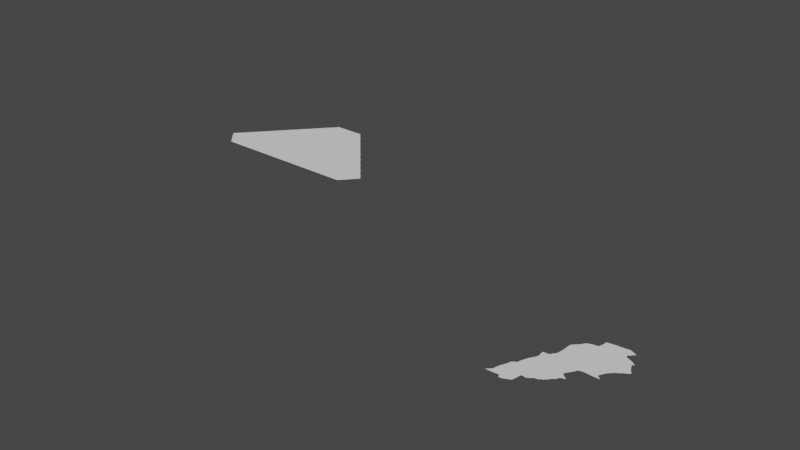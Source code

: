# Source: lebanon.blend  (saved by Blender 3.3.6; exported with 4.5.12 LTS)
import bpy
from mathutils import Matrix  # noqa: F401  (used for matrix-valued properties, if any)

bpy.ops.wm.read_factory_settings(use_empty=True)
scene = bpy.context.scene
scene.name = 'Scene'

# ---- collections
col_collection = bpy.data.collections.new('Collection'); scene.collection.children.link(col_collection)

# ---- node groups
ng_auto_smooth = bpy.data.node_groups.new('Auto Smooth', 'GeometryNodeTree')
_s = ng_auto_smooth.interface.new_socket(name='Geometry', in_out='OUTPUT', socket_type='NodeSocketGeometry')
_s = ng_auto_smooth.interface.new_socket(name='Geometry', in_out='INPUT', socket_type='NodeSocketGeometry')
_s = ng_auto_smooth.interface.new_socket(name='Angle', in_out='INPUT', socket_type='NodeSocketFloat')
_s.subtype = 'ANGLE'
_s.min_value = 0.0
_s.max_value = 3.142
ng_auto_smooth.is_modifier = True
_N = ng_auto_smooth.nodes; _L = ng_auto_smooth.links
n0 = _N.new('NodeGroupOutput'); n0.name = 'Group Output'; n0.location = (480, -100)
n1 = _N.new('NodeGroupInput'); n1.name = 'Group Input'; n1.location = (-420, -300)
n2 = _N.new('NodeGroupInput'); n2.name = 'Group Input.001'; n2.location = (-60, -100)
n3 = _N.new('GeometryNodeSetShadeSmooth'); n3.name = 'Set Shade Smooth'; n3.location = (120, -100)
n3.domain = 'EDGE'
n4 = _N.new('GeometryNodeSetShadeSmooth'); n4.name = 'Set Shade Smooth.001'; n4.location = (300, -100)
n5 = _N.new('GeometryNodeInputMeshEdgeAngle'); n5.name = 'Edge Angle'; n5.location = (-420, -220)
n6 = _N.new('GeometryNodeInputEdgeSmooth'); n6.name = 'Is Edge Smooth'; n6.location = (-60, -160)
n7 = _N.new('GeometryNodeInputShadeSmooth'); n7.name = 'Is Face Smooth'; n7.location = (-240, -340)
n8 = _N.new('FunctionNodeBooleanMath'); n8.name = 'Boolean Math'; n8.location = (-60, -220)
n9 = _N.new('FunctionNodeCompare'); n9.name = 'Compare'; n9.location = (-240, -180)
n9.operation = 'LESS_EQUAL'
_L.new(n5.outputs[0], n9.inputs[0])
_L.new(n4.outputs[0], n0.inputs[0])
_L.new(n1.outputs[1], n9.inputs[1])
_L.new(n9.outputs[0], n8.inputs[0])
_L.new(n7.outputs[0], n8.inputs[1])
_L.new(n2.outputs[0], n3.inputs[0])
_L.new(n6.outputs[0], n3.inputs[1])
_L.new(n3.outputs[0], n4.inputs[0])
_L.new(n8.outputs[0], n3.inputs[2])
n0.is_active_output = True

# ---- world
world_world = bpy.data.worlds.new('World'); scene.world = world_world
world_world.use_nodes = True; world_world.node_tree.nodes.clear()
_N = world_world.node_tree.nodes; _L = world_world.node_tree.links
n0 = _N.new('ShaderNodeOutputWorld'); n0.name = 'World Output'; n0.location = (300, 300)
n1 = _N.new('ShaderNodeBackground'); n1.name = 'Background'; n1.location = (10, 300)
n1.inputs[0].default_value = (0.05088, 0.05088, 0.05088, 1.0)
_L.new(n1.outputs[0], n0.inputs[0])
n0.is_active_output = True
world_world.color = (0.05088, 0.05088, 0.05088)
world_world.use_sun_shadow = False
world_world.sun_shadow_jitter_overblur = 0.0

# ---- meshes
me_mesh = bpy.data.meshes.new('Mesh')
me_mesh.from_pydata([(35.11, 33.1, 1.524e-07), (35.23, 33.1, -3.173e-08), (35.14, 33.12, -1.997e-08), (35.19, 33.17, 1.235e-07), (35.2, 33.22, 1.825e-08), (35.22, 33.29, 3.172e-08), (35.46, 33.32, -9.988e-08), (35.33, 33.11, -1.01e-07), (35.35, 33.06, -1.727e-08), (35.39, 33.06, 4.179e-08), (35.44, 33.08, -1.001e-07), (35.48, 33.1, -8.512e-08), (35.52, 33.12, -1.086e-07), (35.25, 33.35, -1.114e-09), (35.27, 33.41, 1.49e-07), (35.28, 33.44, -1.974e-07), (35.31, 33.47, -2.094e-07), (35.35, 33.49, -7.884e-08), (35.36, 33.54, -9.665e-08), (35.38, 33.59, -2.795e-08), (35.4, 33.64, -1.223e-08), (35.42, 33.68, 2.419e-08), (35.46, 33.74, -5.71e-08), (35.48, 33.79, -5.036e-08), (35.48, 33.81, -5.161e-08), (35.47, 33.9, -7.747e-08), (35.53, 33.16, 2.153e-07), (35.55, 33.27, -3.738e-08), (35.57, 33.28, -1.595e-07), (35.62, 33.26, -9.834e-08), (35.62, 33.27, -8.529e-08), (35.67, 33.29, -2.373e-07), (35.71, 33.33, -9.854e-08), (35.77, 33.34, -1.859e-08), (35.79, 33.36, -6.77e-08), (35.83, 33.38, -1.588e-07), (35.57, 33.91, -5.759e-08), (35.6, 33.96, 6.087e-08), (35.63, 33.99, -1.038e-07), (35.65, 34.09, 1.815e-08), (35.66, 34.27, -8.754e-08), (36.01, 34.18, -8.701e-08), (35.68, 34.3, -1.223e-07), (35.72, 34.34, -8.322e-08), (35.76, 34.38, -1.002e-07), (35.78, 34.41, -4.459e-08), (35.8, 34.44, -1.372e-07), (35.84, 34.46, -5.696e-08), (35.87, 33.42, -1.087e-07), (35.9, 33.46, -1.667e-06), (35.94, 33.49, 3.85e-09), (35.96, 33.54, 2.516e-08), (36.01, 33.59, -3.233e-08), (36.04, 33.57, 5.156e-07), (36.05, 33.57, 1.756e-06), (36.06, 33.57, -4.994e-08), (36.06, 33.57, -3.329e-08), (35.95, 33.67, -8.729e-08), (35.98, 33.71, -7.733e-08), (36.0, 33.74, -7.236e-08), (36.02, 33.77, -4.27e-08), (36.04, 33.8, -6.126e-08), (36.05, 33.83, -1.164e-07), (36.13, 33.85, -4.312e-08), (35.9, 34.48, 2.64e-08), (35.97, 34.49, -1.024e-07), (35.99, 34.55, 3.424e-08), (36.0, 34.64, -8.863e-08), (36.15, 34.66, -7.993e-08), (36.26, 33.84, -2.789e-08), (36.31, 33.89, -1.149e-07), (36.34, 33.87, 1.242e-07), (36.38, 33.84, 3.307e-07), (36.39, 33.83, 6.572e-08), (36.33, 33.94, -1.075e-07), (36.36, 33.99, -8.425e-08), (36.38, 34.02, -8.085e-08), (36.42, 34.06, -2.679e-09), (36.46, 34.1, -8.256e-08), (36.29, 34.67, -8.614e-08), (36.37, 34.54, -6.526e-08), (36.38, 34.5, -3.308e-08), (36.43, 34.48, -6.9e-08), (36.4, 34.56, -6.69e-08), (36.47, 34.46, -4.67e-08), (36.34, 34.68, 5.166e-08), (36.39, 34.66, -2.652e-08), (36.43, 34.64, -4.691e-08), (36.43, 34.6, 3.291e-08), (36.46, 34.62, -4.269e-08), (36.5, 34.12, -9.006e-08), (36.53, 34.15, 2.729e-07), (36.59, 34.18, -4.705e-07), (36.62, 34.21, 3.086e-08), (36.58, 34.26, -1.053e-07), (36.51, 34.44, -6.206e-08), (36.54, 34.34, -5.372e-08), (36.56, 34.3, -7.304e-08), (36.53, 34.39, -1.13e-07), (36.56, 34.4, 2.423e-07), (35.96, 33.63, 5.998e-10)], [(72, 73), (29, 30), (53, 54), (54, 55), (55, 56)], [(3, 1, 2), (4, 1, 3), (6, 1, 4), (6, 10, 9), (27, 12, 6), (13, 6, 5), (14, 6, 13), (15, 6, 14), (16, 6, 15), (17, 18, 6), (57, 18, 19), (20, 57, 19), (22, 57, 21), (23, 57, 22), (36, 24, 25), (30, 28, 6), (32, 30, 6), (6, 33, 32), (6, 34, 33), (24, 57, 23), (100, 6, 57), (38, 57, 37), (41, 38, 39), (40, 41, 39), (41, 57, 38), (41, 40, 42), (43, 41, 42), (43, 44, 41), (45, 41, 44), (100, 50, 49), (100, 53, 51), (41, 60, 59), (64, 41, 47), (64, 65, 41), (68, 41, 67), (71, 69, 70), (41, 74, 69), (81, 41, 80), (82, 41, 81), (84, 41, 82), (79, 41, 68), (80, 41, 79), (86, 79, 85), (79, 83, 80), (87, 79, 86), (79, 88, 83), (90, 78, 41), (41, 91, 90), (41, 92, 91), (95, 41, 84), (98, 96, 41), (95, 98, 41), (95, 99, 98), (0, 2, 1), (5, 6, 4), (6, 7, 1), (6, 8, 7), (8, 6, 9), (6, 11, 10), (12, 11, 6), (16, 17, 6), (21, 57, 20), (12, 27, 26), (6, 28, 27), (57, 6, 18), (30, 32, 31), (6, 35, 34), (36, 57, 24), (100, 48, 6), (36, 37, 57), (45, 46, 41), (46, 47, 41), (6, 48, 35), (48, 100, 49), (51, 50, 100), (52, 53, 100), (41, 58, 57), (41, 59, 58), (41, 61, 60), (62, 61, 41), (41, 63, 62), (65, 66, 41), (66, 67, 41), (41, 69, 63), (71, 72, 69), (69, 74, 70), (41, 75, 74), (41, 76, 75), (41, 77, 76), (78, 77, 41), (79, 87, 88), (89, 88, 87), (41, 93, 92), (94, 93, 41), (96, 97, 41), (97, 94, 41)])
me_mesh.update()
me_mycurve_003 = bpy.data.meshes.new('myCurve.003')
me_mycurve_003.from_pydata([(16.88, 55.04, 0.0), (16.9, 55.02, 0.0), (16.89, 55.03, 0.0), (16.91, 54.99, 0.0), (16.91, 55.01, 0.0), (16.93, 54.97, 0.0), (16.93, 54.99, 0.0), (16.95, 54.96, 0.0), (16.95, 54.97, 0.0), (17.25, 55.13, 0.0), (16.68, 55.27, 0.0), (16.7, 55.24, 0.0), (16.69, 55.25, 0.0), (16.69, 55.27, 0.0), (16.69, 55.29, 0.0), (16.72, 55.22, 0.0), (16.71, 55.23, 0.0), (16.71, 55.29, 0.0), (16.71, 55.31, 0.0), (16.74, 55.2, 0.0), (16.73, 55.21, 0.0), (16.73, 55.31, 0.0), (16.74, 55.34, 0.0), (16.75, 55.17, 0.0), (16.75, 55.19, 0.0), (16.73, 55.33, 0.0), (16.75, 55.35, 0.0), (16.77, 55.15, 0.0), (16.77, 55.17, 0.0), (16.79, 55.13, 0.0), (16.79, 55.15, 0.0), (16.81, 55.11, 0.0), (16.81, 55.13, 0.0), (16.84, 55.08, 0.0), (16.83, 55.09, 0.0), (16.86, 55.06, 0.0), (16.85, 55.07, 0.0), (16.87, 55.05, 0.0), (16.77, 55.37, 0.0), (16.78, 55.38, 0.0), (16.79, 55.39, 0.0), (16.8, 55.4, 0.0), (16.81, 55.41, 0.0), (16.82, 55.42, 0.0), (16.83, 55.43, 0.0), (16.83, 55.44, 0.0), (16.85, 55.45, 0.0), (16.85, 55.47, 0.0), (16.87, 55.47, 0.0), (16.87, 55.49, 0.0), (16.89, 55.49, 0.0), (16.89, 55.51, 0.0), (16.9, 55.52, 0.0), (16.92, 55.54, 0.0), (16.91, 55.53, 0.0), (16.93, 55.55, 0.0), (16.94, 55.56, 0.0), (16.95, 55.57, 0.0), (17.24, 54.96, 0.0), (18.58, 56.1, 0.0), (16.96, 55.58, 0.0), (16.98, 55.6, 0.0), (16.97, 55.59, 0.0), (16.99, 55.62, 0.0), (16.99, 55.61, 0.0), (17.01, 55.63, 0.0), (17.01, 55.65, 0.0), (17.03, 55.65, 0.0), (17.03, 55.67, 0.0), (17.05, 55.67, 0.0), (17.05, 55.69, 0.0), (17.06, 55.7, 0.0), (17.07, 55.71, 0.0), (17.08, 55.72, 0.0), (17.09, 55.73, 0.0), (17.1, 55.74, 0.0), (17.11, 55.75, 0.0), (17.12, 55.76, 0.0), (17.13, 55.77, 0.0), (17.14, 55.78, 0.0), (17.15, 55.79, 0.0), (17.16, 55.81, 0.0), (17.17, 55.81, 0.0), (17.17, 55.83, 0.0), (17.19, 55.83, 0.0), (17.19, 55.85, 0.0), (17.21, 55.87, 0.0), (17.22, 55.88, 0.0), (17.21, 55.85, 0.0), (17.23, 55.89, 0.0), (17.24, 55.9, 0.0), (17.25, 55.91, 0.0), (17.26, 55.92, 0.0), (17.27, 55.93, 0.0), (17.48, 54.96, 0.0), (17.67, 54.96, 0.0), (17.28, 55.94, 0.0), (17.29, 55.95, 0.0), (17.3, 55.96, 0.0), (17.31, 55.97, 0.0), (17.32, 55.99, 0.0), (17.33, 55.99, 0.0), (17.35, 56.01, 0.0), (17.33, 56.01, 0.0), (17.35, 56.03, 0.0), (17.37, 56.03, 0.0), (17.37, 56.05, 0.0), (17.38, 56.06, 0.0), (17.39, 56.07, 0.0), (17.4, 56.08, 0.0), (17.41, 56.09, 0.0), (17.42, 56.1, 0.0), (17.44, 56.12, 0.0), (17.43, 56.11, 0.0), (17.45, 56.13, 0.0), (17.46, 56.14, 0.0), (17.47, 56.15, 0.0), (17.48, 56.17, 0.0), (17.49, 56.17, 0.0), (17.5, 56.19, 0.0), (17.51, 56.19, 0.0), (17.51, 56.21, 0.0), (17.53, 56.21, 0.0), (17.53, 56.23, 0.0), (17.54, 56.24, 0.0), (17.55, 56.25, 0.0), (17.56, 56.26, 0.0), (17.57, 56.27, 0.0), (17.58, 56.28, 0.0), (17.59, 56.29, 0.0), (17.6, 56.3, 0.0), (17.85, 54.96, 0.0), (17.61, 56.31, 0.0), (17.63, 56.33, 0.0), (17.85, 56.41, 0.0), (17.62, 56.32, 0.0), (17.64, 56.35, 0.0), (17.65, 56.35, 0.0), (17.66, 56.37, 0.0), (17.67, 56.37, 0.0), (17.67, 56.39, 0.0), (17.69, 56.39, 0.0), (17.69, 56.41, 0.0), (17.7, 56.42, 0.0), (17.71, 56.43, 0.0), (17.72, 56.44, 0.0), (17.73, 56.45, 0.0), (17.74, 56.46, 0.0), (17.75, 56.47, 0.0), (17.76, 56.48, 0.0), (17.77, 56.49, 0.0), (17.78, 56.5, 0.0), (17.79, 56.51, 0.0), (17.8, 56.53, 0.0), (17.81, 56.53, 0.0), (17.82, 56.55, 0.0), (17.83, 56.55, 0.0), (17.83, 56.57, 0.0), (17.85, 56.59, 0.0), (17.86, 56.6, 0.0), (17.85, 56.57, 0.0), (17.87, 56.61, 0.0), (17.89, 56.63, 0.0), (17.88, 56.62, 0.0), (17.9, 56.64, 0.0), (17.91, 56.65, 0.0), (17.92, 56.66, 0.0), (18.06, 54.96, 0.0), (18.31, 54.96, 0.0), (19.37, 55.45, 0.0), (18.32, 56.79, 0.0), (17.93, 56.67, 0.0), (17.94, 56.68, 0.0), (17.95, 56.69, 0.0), (17.96, 56.71, 0.0), (17.97, 56.71, 0.0), (17.98, 56.73, 0.0), (17.99, 56.73, 0.0), (17.99, 56.75, 0.0), (18.01, 56.75, 0.0), (18.01, 56.77, 0.0), (18.02, 56.78, 0.0), (18.03, 56.79, 0.0), (18.05, 56.79, 0.0), (19.67, 54.97, 0.0), (18.57, 56.79, 0.0), (18.88, 54.96, 0.0), (18.77, 56.57, 0.0), (18.75, 56.59, 0.0), (18.74, 56.62, 0.0), (18.73, 56.63, 0.0), (18.79, 56.55, 0.0), (18.75, 56.61, 0.0), (18.77, 56.59, 0.0), (18.81, 56.53, 0.0), (18.79, 56.57, 0.0), (18.81, 56.54, 0.0), (18.83, 56.51, 0.0), (18.82, 56.52, 0.0), (18.86, 56.48, 0.0), (18.85, 56.49, 0.0), (18.84, 56.5, 0.0), (18.87, 56.47, 0.0), (18.61, 56.75, 0.0), (18.59, 56.77, 0.0), (18.59, 56.79, 0.0), (18.61, 56.77, 0.0), (18.63, 56.73, 0.0), (18.63, 56.75, 0.0), (18.65, 56.71, 0.0), (18.65, 56.72, 0.0), (18.69, 56.67, 0.0), (18.67, 56.69, 0.0), (18.66, 56.7, 0.0), (18.68, 56.68, 0.0), (18.71, 56.65, 0.0), (18.7, 56.66, 0.0), (18.72, 56.64, 0.0), (19.03, 56.29, 0.0), (19.01, 56.31, 0.0), (19.04, 56.28, 0.0), (19.02, 56.3, 0.0), (19.07, 56.25, 0.0), (19.06, 56.26, 0.0), (19.05, 56.27, 0.0), (19.07, 56.23, 0.0), (19.11, 56.19, 0.0), (19.09, 56.21, 0.0), (19.09, 56.23, 0.0), (19.11, 56.21, 0.0), (19.15, 56.15, 0.0), (19.13, 56.17, 0.0), (19.12, 56.18, 0.0), (19.17, 56.13, 0.0), (19.14, 56.16, 0.0), (19.16, 56.14, 0.0), (19.21, 56.09, 0.0), (19.19, 56.11, 0.0), (19.18, 56.12, 0.0), (18.9, 56.44, 0.0), (18.89, 56.45, 0.0), (18.88, 56.46, 0.0), (18.91, 56.41, 0.0), (18.91, 56.43, 0.0), (18.95, 56.37, 0.0), (18.93, 56.39, 0.0), (18.93, 56.41, 0.0), (18.97, 56.35, 0.0), (18.95, 56.39, 0.0), (18.97, 56.36, 0.0), (18.99, 56.33, 0.0), (18.98, 56.34, 0.0), (19.0, 56.32, 0.0), (19.3, 54.96, 0.0), (19.67, 54.96, 0.0), (19.28, 56.01, 0.0), (19.29, 55.99, 0.0), (19.31, 55.97, 0.0), (19.3, 55.98, 0.0), (19.34, 55.94, 0.0), (19.33, 55.95, 0.0), (19.32, 55.96, 0.0), (19.36, 55.92, 0.0), (19.35, 55.93, 0.0), (19.38, 55.9, 0.0), (19.37, 55.91, 0.0), (19.41, 55.87, 0.0), (19.39, 55.89, 0.0), (19.43, 55.83, 0.0), (19.41, 55.85, 0.0), (19.4, 55.88, 0.0), (19.43, 55.85, 0.0), (19.47, 55.79, 0.0), (19.45, 55.81, 0.0), (19.44, 55.83, 0.0), (19.46, 55.81, 0.0), (19.49, 55.77, 0.0), (19.48, 55.78, 0.0), (19.51, 55.75, 0.0), (19.5, 55.76, 0.0), (19.22, 56.08, 0.0), (19.2, 56.1, 0.0), (19.24, 56.06, 0.0), (19.23, 56.07, 0.0), (19.25, 56.03, 0.0), (19.25, 56.05, 0.0), (19.27, 56.01, 0.0), (19.27, 56.03, 0.0), (19.69, 54.99, 0.0), (19.68, 54.97, 0.0), (19.7, 54.99, 0.0), (19.71, 55.01, 0.0), (19.73, 55.03, 0.0), (19.72, 55.02, 0.0), (19.74, 55.04, 0.0), (19.75, 55.05, 0.0), (19.76, 55.06, 0.0), (19.77, 55.07, 0.0), (19.85, 55.17, 0.0), (19.78, 55.08, 0.0), (19.79, 55.09, 0.0), (19.8, 55.1, 0.0), (19.81, 55.11, 0.0), (19.81, 55.13, 0.0), (19.83, 55.15, 0.0), (19.83, 55.13, 0.0), (19.57, 55.67, 0.0), (19.59, 55.65, 0.0), (19.59, 55.67, 0.0), (19.61, 55.63, 0.0), (19.6, 55.65, 0.0), (19.62, 55.63, 0.0), (19.67, 55.57, 0.0), (19.65, 55.59, 0.0), (19.64, 55.6, 0.0), (19.69, 55.55, 0.0), (19.66, 55.58, 0.0), (19.7, 55.54, 0.0), (19.68, 55.56, 0.0), (19.72, 55.52, 0.0), (19.71, 55.53, 0.0), (19.75, 55.47, 0.0), (19.73, 55.49, 0.0), (19.73, 55.51, 0.0), (19.77, 55.45, 0.0), (19.75, 55.49, 0.0), (19.76, 55.47, 0.0), (19.79, 55.43, 0.0), (19.78, 55.45, 0.0), (19.83, 55.39, 0.0), (19.81, 55.41, 0.0), (19.8, 55.42, 0.0), (19.84, 55.38, 0.0), (19.82, 55.4, 0.0), (19.53, 55.73, 0.0), (19.52, 55.74, 0.0), (19.56, 55.7, 0.0), (19.55, 55.71, 0.0), (19.54, 55.72, 0.0), (19.57, 55.69, 0.0), (19.84, 55.15, 0.0), (19.89, 55.31, 0.0), (19.86, 55.17, 0.0), (19.87, 55.19, 0.0), (19.87, 55.35, 0.0), (19.88, 55.2, 0.0), (19.89, 55.21, 0.0), (19.89, 55.33, 0.0), (19.88, 55.34, 0.0), (19.9, 55.22, 0.0), (19.91, 55.23, 0.0), (19.91, 55.29, 0.0), (19.91, 55.31, 0.0), (19.92, 55.24, 0.0), (19.93, 55.25, 0.0), (19.93, 55.27, 0.0), (19.92, 55.29, 0.0), (19.94, 55.26, 0.0), (19.94, 55.27, 0.0), (19.85, 55.37, 0.0), (19.86, 55.36, 0.0), (16.68, 55.26, 0.0), (16.82, 55.1, 0.0), (16.76, 55.36, 0.0), (19.63, 55.61, 0.0)], [], [(9, 3, 4), (9, 4, 1), (9, 5, 6), (13, 361, 10), (9, 11, 12), (17, 9, 13), (18, 9, 17), (9, 19, 20), (9, 20, 15), (9, 23, 24), (26, 9, 25), (9, 30, 28), (9, 362, 31), (9, 31, 32), (9, 32, 30), (9, 0, 37), (9, 37, 35), (9, 35, 36), (38, 9, 26), (39, 9, 38), (41, 42, 40), (43, 9, 42), (45, 9, 44), (47, 9, 46), (49, 50, 48), (51, 9, 50), (52, 9, 51), (9, 54, 55), (57, 9, 55), (62, 9, 60), (59, 9, 62), (59, 64, 65), (67, 59, 65), (68, 69, 67), (70, 59, 69), (71, 59, 70), (73, 59, 72), (75, 76, 74), (78, 59, 77), (79, 59, 78), (81, 82, 80), (83, 59, 82), (85, 88, 84), (87, 88, 86), (90, 91, 89), (93, 88, 91), (92, 93, 91), (59, 93, 96), (97, 59, 96), (98, 59, 97), (100, 59, 99), (103, 102, 101), (104, 105, 102), (59, 105, 107), (108, 59, 107), (110, 59, 108), (113, 59, 111), (114, 59, 113), (115, 59, 114), (117, 59, 116), (119, 59, 118), (121, 59, 120), (123, 125, 122), (124, 125, 123), (126, 59, 125), (128, 59, 127), (130, 59, 129), (134, 59, 133), (135, 133, 132), (136, 137, 133), (134, 133, 137), (139, 134, 138), (140, 141, 139), (142, 134, 141), (143, 144, 142), (145, 134, 144), (148, 134, 147), (150, 134, 149), (151, 134, 150), (153, 134, 152), (155, 134, 154), (160, 134, 156), (159, 161, 158), (162, 160, 161), (162, 134, 160), (170, 134, 162), (165, 170, 162), (166, 170, 165), (172, 170, 171), (174, 170, 173), (177, 170, 175), (178, 179, 177), (181, 179, 180), (182, 170, 179), (168, 9, 59), (187, 59, 170), (188, 187, 170), (191, 59, 187), (192, 188, 189), (193, 187, 188), (194, 59, 191), (196, 194, 191), (198, 59, 194), (201, 59, 197), (202, 59, 199), (204, 170, 185), (206, 203, 204), (208, 170, 203), (210, 170, 207), (211, 188, 170), (212, 170, 209), (214, 211, 212), (215, 188, 211), (217, 190, 215), (221, 218, 219), (224, 59, 220), (225, 59, 222), (227, 59, 225), (229, 226, 227), (231, 59, 226), (234, 230, 231), (235, 233, 230), (238, 59, 233), (241, 59, 202), (242, 59, 239), (245, 59, 242), (248, 244, 245), (249, 247, 244), (250, 59, 247), (252, 59, 250), (256, 59, 255), (258, 59, 256), (261, 59, 257), (263, 59, 259), (265, 59, 262), (267, 59, 264), (270, 266, 267), (273, 59, 268), (275, 272, 273), (276, 59, 272), (279, 59, 276), (281, 236, 237), (283, 59, 280), (285, 59, 282), (287, 59, 284), (288, 289, 184), (169, 291, 288), (292, 293, 291), (169, 294, 292), (169, 296, 295), (169, 299, 297), (169, 301, 300), (304, 305, 303), (307, 169, 306), (309, 169, 307), (364, 169, 309), (313, 169, 364), (316, 312, 313), (317, 169, 315), (318, 315, 312), (320, 169, 317), (323, 169, 319), (325, 321, 322), (326, 324, 321), (327, 169, 324), (331, 169, 327), (332, 169, 329), (333, 329, 330), (334, 169, 278), (338, 169, 334), (339, 306, 336), (298, 340, 304), (341, 298, 169), (341, 346, 343), (347, 341, 344), (341, 349, 346), (351, 354, 350), (355, 357, 354), (359, 169, 332), (360, 344, 359), (9, 6, 3), (9, 8, 5), (13, 12, 361), (9, 16, 11), (13, 9, 12), (14, 17, 13), (9, 15, 16), (18, 21, 9), (9, 24, 19), (21, 25, 9), (22, 26, 25), (9, 28, 23), (28, 30, 27), (30, 32, 29), (9, 34, 362), (9, 33, 34), (9, 36, 33), (9, 2, 0), (9, 1, 2), (363, 38, 26), (39, 40, 9), (40, 42, 9), (43, 44, 9), (45, 46, 9), (47, 48, 9), (48, 50, 9), (52, 54, 9), (53, 55, 54), (56, 57, 55), (9, 7, 8), (9, 58, 7), (57, 60, 9), (61, 64, 62), (64, 59, 62), (63, 65, 64), (66, 67, 65), (67, 69, 59), (71, 72, 59), (73, 74, 59), (74, 76, 59), (76, 77, 59), (79, 80, 59), (80, 82, 59), (83, 84, 59), (84, 88, 59), (87, 89, 88), (89, 91, 88), (93, 59, 88), (9, 94, 58), (9, 95, 94), (98, 99, 59), (100, 101, 59), (101, 102, 59), (102, 105, 59), (106, 107, 105), (109, 110, 108), (110, 111, 59), (112, 114, 113), (115, 116, 59), (117, 118, 59), (119, 120, 59), (121, 122, 59), (122, 125, 59), (126, 127, 59), (128, 129, 59), (9, 131, 95), (130, 132, 59), (132, 133, 59), (137, 138, 134), (139, 141, 134), (142, 144, 134), (145, 146, 134), (146, 147, 134), (148, 149, 134), (151, 152, 134), (153, 154, 134), (155, 156, 134), (157, 160, 156), (158, 161, 160), (161, 163, 162), (164, 165, 162), (9, 167, 131), (9, 168, 167), (170, 59, 134), (166, 171, 170), (172, 173, 170), (174, 175, 170), (176, 177, 175), (177, 179, 170), (181, 182, 179), (182, 183, 170), (169, 168, 59), (169, 184, 168), (184, 186, 168), (190, 189, 188), (195, 191, 187), (198, 197, 59), (200, 199, 59), (201, 200, 59), (204, 203, 170), (205, 204, 185), (208, 207, 170), (210, 209, 170), (212, 211, 170), (213, 212, 209), (215, 190, 188), (216, 215, 211), (219, 218, 59), (218, 220, 59), (223, 222, 59), (224, 223, 59), (227, 226, 59), (228, 227, 225), (231, 230, 59), (232, 231, 226), (230, 233, 59), (237, 236, 59), (238, 237, 59), (240, 239, 59), (241, 240, 59), (243, 242, 239), (245, 244, 59), (246, 245, 242), (244, 247, 59), (251, 250, 247), (252, 219, 59), (184, 253, 186), (184, 254, 253), (258, 257, 59), (260, 259, 59), (261, 260, 59), (263, 262, 59), (265, 264, 59), (267, 266, 59), (269, 268, 59), (266, 269, 59), (271, 268, 269), (273, 272, 59), (274, 273, 268), (277, 276, 272), (278, 169, 59), (279, 278, 59), (236, 280, 59), (283, 282, 59), (285, 284, 59), (286, 255, 59), (287, 286, 59), (169, 288, 184), (288, 291, 290), (169, 292, 291), (169, 295, 294), (169, 297, 296), (169, 300, 299), (169, 302, 301), (169, 303, 302), (169, 304, 303), (298, 304, 169), (308, 307, 306), (310, 309, 307), (311, 364, 309), (313, 312, 169), (314, 313, 364), (312, 315, 169), (320, 319, 169), (322, 321, 169), (323, 322, 169), (321, 324, 169), (328, 327, 324), (330, 329, 169), (331, 330, 169), (335, 334, 278), (336, 306, 169), (337, 336, 169), (338, 337, 169), (298, 343, 342), (341, 343, 298), (344, 341, 169), (343, 346, 345), (348, 347, 344), (341, 350, 349), (351, 350, 341), (352, 351, 341), (350, 354, 353), (351, 355, 354), (356, 355, 351), (355, 358, 357), (359, 344, 169)])
me_mycurve_003.update()

# ---- objects
ob_mycurve = bpy.data.objects.new('myCurve', me_mesh)
ob_mycurve_003 = bpy.data.objects.new('myCurve.003', me_mycurve_003)

# ---- transforms, parenting, visibility, modifiers, constraints
ob_mycurve.location = (0.0, 0.0, 0.0)
_m = ob_mycurve.modifiers.new('Auto Smooth', 'NODES')
_m.node_group = ng_auto_smooth
_gi = [s.identifier for s in ng_auto_smooth.interface.items_tree if s.item_type == 'SOCKET' and s.in_out == 'INPUT']
_m[_gi[1]] = 3.142  # Angle
ob_mycurve_003.location = (10.05, -18.82, 0.0)

# ---- collection membership
scene.collection.objects.link(ob_mycurve)
col_collection.objects.link(ob_mycurve_003)

# ---- scene / render settings (as saved in the file)
scene.frame_start = 1; scene.frame_end = 250; scene.frame_set(1)
scene.render.engine = 'BLENDER_EEVEE_NEXT'
scene.cycles.sampling_pattern = 'TABULATED_SOBOL'
scene.cycles.use_light_tree = False
scene.view_settings.view_transform = 'Filmic'
bpy.context.view_layer.update()

# ---- added for rendering (the .blend has no active camera and no usable light): camera, sun
cam_auto = bpy.data.cameras.new('AutoCamera')
cam_auto.lens = 50.0
cam_auto.sensor_width = 36.0
cam_auto.clip_end = 1000.0
ob_auto_camera = bpy.data.objects.new('AutoCamera', cam_auto)
scene.collection.objects.link(ob_auto_camera)
ob_auto_camera.location = (41.8906, 23.2559, 8.17399)
ob_auto_camera.rotation_euler = (1.09748, -7.21219e-08, 0.694738)
scene.camera = ob_auto_camera
light_auto_sun = bpy.data.lights.new('AutoSun', 'SUN')
light_auto_sun.energy = 3.0
light_auto_sun.angle = 0.0523599
ob_auto_sun = bpy.data.objects.new('AutoSun', light_auto_sun)
scene.collection.objects.link(ob_auto_sun)
ob_auto_sun.rotation_euler = (0.872665, 0.174533, 0.523599)
bpy.context.view_layer.update()
